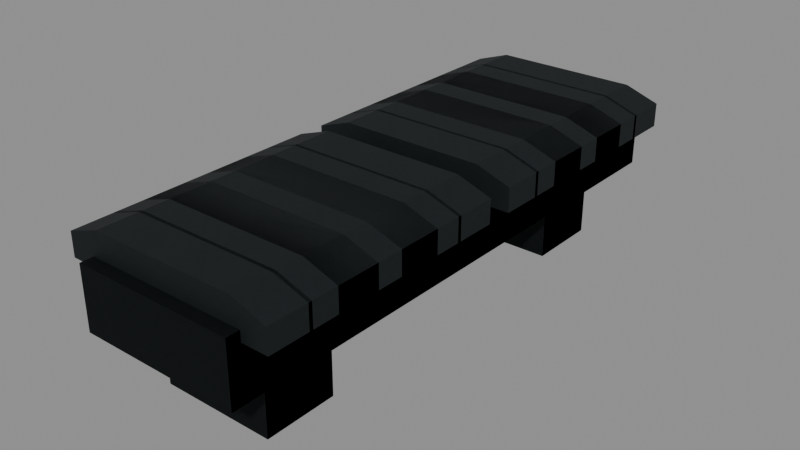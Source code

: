 # Source: sg_mount.blend  (saved by Blender 5.2.45; exported with 4.5.12 LTS)
import bpy
from mathutils import Matrix  # noqa: F401  (used for matrix-valued properties, if any)

bpy.ops.wm.read_factory_settings(use_empty=True)
scene = bpy.context.scene
scene.name = 'Secondary_sg_mount'

# ---- images (referenced by path relative to the original .blend; pixels are not part of the script)
import os
ASSET_DIR = os.environ.get("B2B_ASSET_DIR", "")  # directory of the original .blend (textures are referenced by path, not embedded)
HERE = os.path.dirname(os.path.abspath(__file__))  # packed textures are extracted next to this script under _unpacked/

def load_image(name, relpath, width, height, colorspace="sRGB"):
    """Load a texture the original file referenced (path relative to the .blend, or extracted next to this script)."""
    p = next((c for c in (os.path.join(HERE, relpath), os.path.join(ASSET_DIR, relpath)) if relpath and os.path.exists(c)), "")
    if p:
        img = bpy.data.images.load(p, check_existing=True)
        img.name = name
    else:  # same state as the original file: an image datablock whose file is absent (Cycles renders it pink)
        img = bpy.data.images.new(name, width, height)
        img.source = "FILE"
        img.filepath = "//" + (relpath or name)
    img.colorspace_settings.name = colorspace
    return img
img_raid_secondary_steel_base = load_image('RAID_secondary_steel_base', '_unpacked/steel-base.8abb7652.png', 256, 256, 'sRGB')

# ---- materials (node trees are filled in below, after node groups)
mat_raid_secondary_original_steel = bpy.data.materials.new('RAID_Secondary_Original_steel')
mat_raid_secondary_original_steel.diffuse_color = (0.16, 0.183, 0.19, 1.0)

# ---- material node trees
mat_raid_secondary_original_steel.use_nodes = True; mat_raid_secondary_original_steel.node_tree.nodes.clear()
_N = mat_raid_secondary_original_steel.node_tree.nodes; _L = mat_raid_secondary_original_steel.node_tree.links
n0 = _N.new('ShaderNodeBsdfPrincipled'); n0.name = 'Principled BSDF'; n0.location = (-200, 100)
n0.inputs[1].default_value = 0.76
n0.inputs[2].default_value = 0.68
n0.inputs[10].default_value = 0.005
n1 = _N.new('ShaderNodeOutputMaterial'); n1.name = 'Material Output'; n1.location = (200, 100)
n2 = _N.new('ShaderNodeTexImage'); n2.name = 'Image Texture'; n2.location = (0, 0)
n2.image = img_raid_secondary_steel_base
_L.new(n0.outputs[0], n1.inputs[0])
_L.new(n2.outputs[0], n0.inputs[0])
n1.is_active_output = True

# ---- meshes
me_sg_mount_longitudinal_deck = bpy.data.meshes.new('sg_mount_longitudinal_deck')
me_sg_mount_longitudinal_deck.from_pydata([(-0.0275, 0.0285, -0.095), (-0.0275, 0.0285, 0.095), (-0.0275, 0.0495, 0.095), (-0.0275, 0.0495, -0.095), (0.0275, 0.0285, -0.095), (0.0275, 0.0285, 0.095), (0.0275, 0.0495, 0.095), (0.0275, 0.0495, -0.095), (-0.0365, 0.046, -0.09049), (0.0365, 0.046, -0.09049), (0.0365, 0.054, -0.09049), (0.02482, 0.058, -0.09049), (-0.02482, 0.058, -0.09049), (-0.0365, 0.054, -0.09049), (-0.0365, 0.046, -0.07576), (0.0365, 0.046, -0.07576), (0.0365, 0.054, -0.07576), (0.02482, 0.058, -0.07576), (-0.02482, 0.058, -0.07576), (-0.0365, 0.054, -0.07576), (-0.0365, 0.046, -0.06674), (0.0365, 0.046, -0.06674), (0.0365, 0.054, -0.06674), (0.02482, 0.058, -0.06674), (-0.02482, 0.058, -0.06674), (-0.0365, 0.054, -0.06674), (-0.0365, 0.046, -0.05201), (0.0365, 0.046, -0.05201), (0.0365, 0.054, -0.05201), (0.02482, 0.058, -0.05201), (-0.02482, 0.058, -0.05201), (-0.0365, 0.054, -0.05201), (-0.0365, 0.046, -0.04299), (0.0365, 0.046, -0.04299), (0.0365, 0.054, -0.04299), (0.02482, 0.058, -0.04299), (-0.02482, 0.058, -0.04299), (-0.0365, 0.054, -0.04299), (-0.0365, 0.046, -0.02826), (0.0365, 0.046, -0.02826), (0.0365, 0.054, -0.02826), (0.02482, 0.058, -0.02826), (-0.02482, 0.058, -0.02826), (-0.0365, 0.054, -0.02826), (-0.0365, 0.046, -0.01924), (0.0365, 0.046, -0.01924), (0.0365, 0.054, -0.01924), (0.02482, 0.058, -0.01924), (-0.02482, 0.058, -0.01924), (-0.0365, 0.054, -0.01924), (-0.0365, 0.046, -0.004513), (0.0365, 0.046, -0.004513), (0.0365, 0.054, -0.004513), (0.02482, 0.058, -0.004513), (-0.02482, 0.058, -0.004513), (-0.0365, 0.054, -0.004513), (-0.0365, 0.046, 0.004513), (0.0365, 0.046, 0.004513), (0.0365, 0.054, 0.004513), (0.02482, 0.058, 0.004513), (-0.02482, 0.058, 0.004513), (-0.0365, 0.054, 0.004513), (-0.0365, 0.046, 0.01924), (0.0365, 0.046, 0.01924), (0.0365, 0.054, 0.01924), (0.02482, 0.058, 0.01924), (-0.02482, 0.058, 0.01924), (-0.0365, 0.054, 0.01924), (-0.0365, 0.046, 0.02826), (0.0365, 0.046, 0.02826), (0.0365, 0.054, 0.02826), (0.02482, 0.058, 0.02826), (-0.02482, 0.058, 0.02826), (-0.0365, 0.054, 0.02826), (-0.0365, 0.046, 0.04299), (0.0365, 0.046, 0.04299), (0.0365, 0.054, 0.04299), (0.02482, 0.058, 0.04299), (-0.02482, 0.058, 0.04299), (-0.0365, 0.054, 0.04299), (-0.0365, 0.046, 0.05201), (0.0365, 0.046, 0.05201), (0.0365, 0.054, 0.05201), (0.02482, 0.058, 0.05201), (-0.02482, 0.058, 0.05201), (-0.0365, 0.054, 0.05201), (-0.0365, 0.046, 0.06674), (0.0365, 0.046, 0.06674), (0.0365, 0.054, 0.06674), (0.02482, 0.058, 0.06674), (-0.02482, 0.058, 0.06674), (-0.0365, 0.054, 0.06674), (-0.0365, 0.046, 0.07576), (0.0365, 0.046, 0.07576), (0.0365, 0.054, 0.07576), (0.02482, 0.058, 0.07576), (-0.02482, 0.058, 0.07576), (-0.0365, 0.054, 0.07576), (-0.0365, 0.046, 0.09049), (0.0365, 0.046, 0.09049), (0.0365, 0.054, 0.09049), (0.02482, 0.058, 0.09049), (-0.02482, 0.058, 0.09049), (-0.0365, 0.054, 0.09049), (-0.0195, 0.006, -0.0771), (-0.0195, 0.006, -0.0521), (-0.0195, 0.028, -0.0521), (-0.0195, 0.028, -0.0771), (0.0195, 0.006, -0.0771), (0.0195, 0.006, -0.0521), (0.0195, 0.028, -0.0521), (0.0195, 0.028, -0.0771), (-0.0195, 0.006, 0.0521), (-0.0195, 0.006, 0.0771), (-0.0195, 0.028, 0.0771), (-0.0195, 0.028, 0.0521), (0.0195, 0.006, 0.0521), (0.0195, 0.006, 0.0771), (0.0195, 0.028, 0.0771), (0.0195, 0.028, 0.0521)], [], [(0, 4, 5, 1), (1, 5, 6, 2), (2, 6, 7, 3), (3, 7, 4, 0), (2, 0, 1), (4, 6, 5), (3, 0, 2), (4, 7, 6), (8, 9, 15, 14), (9, 10, 16, 15), (10, 11, 17, 16), (11, 12, 18, 17), (12, 13, 19, 18), (13, 8, 14, 19), (13, 12, 11, 10, 9, 8), (14, 15, 16, 17, 18, 19), (20, 21, 27, 26), (21, 22, 28, 27), (22, 23, 29, 28), (23, 24, 30, 29), (24, 25, 31, 30), (25, 20, 26, 31), (25, 24, 23, 22, 21, 20), (26, 27, 28, 29, 30, 31), (32, 33, 39, 38), (33, 34, 40, 39), (34, 35, 41, 40), (35, 36, 42, 41), (36, 37, 43, 42), (37, 32, 38, 43), (37, 36, 35, 34, 33, 32), (38, 39, 40, 41, 42, 43), (44, 45, 51, 50), (45, 46, 52, 51), (46, 47, 53, 52), (47, 48, 54, 53), (48, 49, 55, 54), (49, 44, 50, 55), (49, 48, 47, 46, 45, 44), (50, 51, 52, 53, 54, 55), (56, 57, 63, 62), (57, 58, 64, 63), (58, 59, 65, 64), (59, 60, 66, 65), (60, 61, 67, 66), (61, 56, 62, 67), (61, 60, 59, 58, 57, 56), (62, 63, 64, 65, 66, 67), (68, 69, 75, 74), (69, 70, 76, 75), (70, 71, 77, 76), (71, 72, 78, 77), (72, 73, 79, 78), (73, 68, 74, 79), (73, 72, 71, 70, 69, 68), (74, 75, 76, 77, 78, 79), (80, 81, 87, 86), (81, 82, 88, 87), (82, 83, 89, 88), (83, 84, 90, 89), (84, 85, 91, 90), (85, 80, 86, 91), (85, 84, 83, 82, 81, 80), (86, 87, 88, 89, 90, 91), (92, 93, 99, 98), (93, 94, 100, 99), (94, 95, 101, 100), (95, 96, 102, 101), (96, 97, 103, 102), (97, 92, 98, 103), (97, 96, 95, 94, 93, 92), (98, 99, 100, 101, 102, 103), (104, 108, 109, 105), (105, 109, 110, 106), (106, 110, 111, 107), (107, 111, 108, 104), (106, 104, 105), (108, 110, 109), (107, 104, 106), (108, 111, 110), (112, 116, 117, 113), (113, 117, 118, 114), (114, 118, 119, 115), (115, 119, 116, 112), (114, 112, 113), (116, 118, 117), (115, 112, 114), (116, 119, 118)])
_uv = me_sg_mount_longitudinal_deck.uv_layers.new(name='UVMap')
_uv.uv.foreach_set('vector', [-0.06111, -0.2111, 0.06111, -0.2111, 0.06111, 0.2111, -0.06111, 0.2111, -0.06111, 0.06333, 0.06111, 0.06333, 0.06111, 0.11, -0.06111, 0.11, -0.06111, 0.2111, 0.06111, 0.2111, 0.06111, -0.2111, -0.06111, -0.2111, -0.06111, 0.11, 0.06111, 0.11, 0.06111, 0.06333, -0.06111, 0.06333, 0.11, 0.2111, 0.06333, -0.2111, 0.06333, 0.2111, 0.06333, -0.2111, 0.11, 0.2111, 0.06333, 0.2111, 0.11, -0.2111, 0.06333, -0.2111, 0.11, 0.2111, 0.06333, -0.2111, 0.11, -0.2111, 0.11, 0.2111, 0.0, 0.0, 0.1622, 0.0, 0.1622, 0.03272, 0.0, 0.03272, 0.1622, 0.0, 0.18, 0.0, 0.18, 0.03272, 0.1622, 0.03272, 0.18, 0.0, 0.2074, 0.0, 0.2074, 0.03272, 0.18, 0.03272, 0.2074, 0.0, 0.3177, 0.0, 0.3177, 0.03272, 0.2074, 0.03272, 0.3177, 0.0, 0.3452, 0.0, 0.3452, 0.03272, 0.3177, 0.03272, 0.3452, 0.0, 0.363, 0.0, 0.363, 0.03272, 0.3452, 0.03272, -0.08111, 0.12, -0.05516, 0.1289, 0.05516, 0.1289, 0.08111, 0.12, 0.08111, 0.1022, -0.08111, 0.1022, -0.08111, 0.1022, 0.08111, 0.1022, 0.08111, 0.12, 0.05516, 0.1289, -0.05516, 0.1289, -0.08111, 0.12, 0.0, 0.0, 0.1622, 0.0, 0.1622, 0.03272, 0.0, 0.03272, 0.1622, 0.0, 0.18, 0.0, 0.18, 0.03272, 0.1622, 0.03272, 0.18, 0.0, 0.2074, 0.0, 0.2074, 0.03272, 0.18, 0.03272, 0.2074, 0.0, 0.3177, 0.0, 0.3177, 0.03272, 0.2074, 0.03272, 0.3177, 0.0, 0.3452, 0.0, 0.3452, 0.03272, 0.3177, 0.03272, 0.3452, 0.0, 0.363, 0.0, 0.363, 0.03272, 0.3452, 0.03272, -0.08111, 0.12, -0.05516, 0.1289, 0.05516, 0.1289, 0.08111, 0.12, 0.08111, 0.1022, -0.08111, 0.1022, -0.08111, 0.1022, 0.08111, 0.1022, 0.08111, 0.12, 0.05516, 0.1289, -0.05516, 0.1289, -0.08111, 0.12, 0.0, 0.0, 0.1622, 0.0, 0.1622, 0.03272, 0.0, 0.03272, 0.1622, 0.0, 0.18, 0.0, 0.18, 0.03272, 0.1622, 0.03272, 0.18, 0.0, 0.2074, 0.0, 0.2074, 0.03272, 0.18, 0.03272, 0.2074, 0.0, 0.3177, 0.0, 0.3177, 0.03272, 0.2074, 0.03272, 0.3177, 0.0, 0.3452, 0.0, 0.3452, 0.03272, 0.3177, 0.03272, 0.3452, 0.0, 0.363, 0.0, 0.363, 0.03272, 0.3452, 0.03272, -0.08111, 0.12, -0.05516, 0.1289, 0.05516, 0.1289, 0.08111, 0.12, 0.08111, 0.1022, -0.08111, 0.1022, -0.08111, 0.1022, 0.08111, 0.1022, 0.08111, 0.12, 0.05516, 0.1289, -0.05516, 0.1289, -0.08111, 0.12, 0.0, 0.0, 0.1622, 0.0, 0.1622, 0.03272, 0.0, 0.03272, 0.1622, 0.0, 0.18, 0.0, 0.18, 0.03272, 0.1622, 0.03272, 0.18, 0.0, 0.2074, 0.0, 0.2074, 0.03272, 0.18, 0.03272, 0.2074, 0.0, 0.3177, 0.0, 0.3177, 0.03272, 0.2074, 0.03272, 0.3177, 0.0, 0.3452, 0.0, 0.3452, 0.03272, 0.3177, 0.03272, 0.3452, 0.0, 0.363, 0.0, 0.363, 0.03272, 0.3452, 0.03272, -0.08111, 0.12, -0.05516, 0.1289, 0.05516, 0.1289, 0.08111, 0.12, 0.08111, 0.1022, -0.08111, 0.1022, -0.08111, 0.1022, 0.08111, 0.1022, 0.08111, 0.12, 0.05516, 0.1289, -0.05516, 0.1289, -0.08111, 0.12, 0.0, 0.0, 0.1622, 0.0, 0.1622, 0.03272, 0.0, 0.03272, 0.1622, 0.0, 0.18, 0.0, 0.18, 0.03272, 0.1622, 0.03272, 0.18, 0.0, 0.2074, 0.0, 0.2074, 0.03272, 0.18, 0.03272, 0.2074, 0.0, 0.3177, 0.0, 0.3177, 0.03272, 0.2074, 0.03272, 0.3177, 0.0, 0.3452, 0.0, 0.3452, 0.03272, 0.3177, 0.03272, 0.3452, 0.0, 0.363, 0.0, 0.363, 0.03272, 0.3452, 0.03272, -0.08111, 0.12, -0.05516, 0.1289, 0.05516, 0.1289, 0.08111, 0.12, 0.08111, 0.1022, -0.08111, 0.1022, -0.08111, 0.1022, 0.08111, 0.1022, 0.08111, 0.12, 0.05516, 0.1289, -0.05516, 0.1289, -0.08111, 0.12, 0.0, 0.0, 0.1622, 0.0, 0.1622, 0.03272, 0.0, 0.03272, 0.1622, 0.0, 0.18, 0.0, 0.18, 0.03272, 0.1622, 0.03272, 0.18, 0.0, 0.2074, 0.0, 0.2074, 0.03272, 0.18, 0.03272, 0.2074, 0.0, 0.3177, 0.0, 0.3177, 0.03272, 0.2074, 0.03272, 0.3177, 0.0, 0.3452, 0.0, 0.3452, 0.03272, 0.3177, 0.03272, 0.3452, 0.0, 0.363, 0.0, 0.363, 0.03272, 0.3452, 0.03272, -0.08111, 0.12, -0.05516, 0.1289, 0.05516, 0.1289, 0.08111, 0.12, 0.08111, 0.1022, -0.08111, 0.1022, -0.08111, 0.1022, 0.08111, 0.1022, 0.08111, 0.12, 0.05516, 0.1289, -0.05516, 0.1289, -0.08111, 0.12, 0.0, 0.0, 0.1622, 0.0, 0.1622, 0.03272, 0.0, 0.03272, 0.1622, 0.0, 0.18, 0.0, 0.18, 0.03272, 0.1622, 0.03272, 0.18, 0.0, 0.2074, 0.0, 0.2074, 0.03272, 0.18, 0.03272, 0.2074, 0.0, 0.3177, 0.0, 0.3177, 0.03272, 0.2074, 0.03272, 0.3177, 0.0, 0.3452, 0.0, 0.3452, 0.03272, 0.3177, 0.03272, 0.3452, 0.0, 0.363, 0.0, 0.363, 0.03272, 0.3452, 0.03272, -0.08111, 0.12, -0.05516, 0.1289, 0.05516, 0.1289, 0.08111, 0.12, 0.08111, 0.1022, -0.08111, 0.1022, -0.08111, 0.1022, 0.08111, 0.1022, 0.08111, 0.12, 0.05516, 0.1289, -0.05516, 0.1289, -0.08111, 0.12, 0.0, 0.0, 0.1622, 0.0, 0.1622, 0.03272, 0.0, 0.03272, 0.1622, 0.0, 0.18, 0.0, 0.18, 0.03272, 0.1622, 0.03272, 0.18, 0.0, 0.2074, 0.0, 0.2074, 0.03272, 0.18, 0.03272, 0.2074, 0.0, 0.3177, 0.0, 0.3177, 0.03272, 0.2074, 0.03272, 0.3177, 0.0, 0.3452, 0.0, 0.3452, 0.03272, 0.3177, 0.03272, 0.3452, 0.0, 0.363, 0.0, 0.363, 0.03272, 0.3452, 0.03272, -0.08111, 0.12, -0.05516, 0.1289, 0.05516, 0.1289, 0.08111, 0.12, 0.08111, 0.1022, -0.08111, 0.1022, -0.08111, 0.1022, 0.08111, 0.1022, 0.08111, 0.12, 0.05516, 0.1289, -0.05516, 0.1289, -0.08111, 0.12, -0.04333, -0.1713, 0.04333, -0.1713, 0.04333, -0.1158, -0.04333, -0.1158, -0.04333, 0.01333, 0.04333, 0.01333, 0.04333, 0.06222, -0.04333, 0.06222, -0.04333, -0.1158, 0.04333, -0.1158, 0.04333, -0.1713, -0.04333, -0.1713, -0.04333, 0.06222, 0.04333, 0.06222, 0.04333, 0.01333, -0.04333, 0.01333, 0.06222, -0.1158, 0.01333, -0.1713, 0.01333, -0.1158, 0.01333, -0.1713, 0.06222, -0.1158, 0.01333, -0.1158, 0.06222, -0.1713, 0.01333, -0.1713, 0.06222, -0.1158, 0.01333, -0.1713, 0.06222, -0.1713, 0.06222, -0.1158, -0.04333, 0.1158, 0.04333, 0.1158, 0.04333, 0.1713, -0.04333, 0.1713, -0.04333, 0.01333, 0.04333, 0.01333, 0.04333, 0.06222, -0.04333, 0.06222, -0.04333, 0.1713, 0.04333, 0.1713, 0.04333, 0.1158, -0.04333, 0.1158, -0.04333, 0.06222, 0.04333, 0.06222, 0.04333, 0.01333, -0.04333, 0.01333, 0.06222, 0.1713, 0.01333, 0.1158, 0.01333, 0.1713, 0.01333, 0.1158, 0.06222, 0.1713, 0.01333, 0.1713, 0.06222, 0.1158, 0.01333, 0.1158, 0.06222, 0.1713, 0.01333, 0.1158, 0.06222, 0.1158, 0.06222, 0.1713])
me_sg_mount_longitudinal_deck.materials.append(mat_raid_secondary_original_steel)
me_sg_mount_longitudinal_deck.update()
me_sg_mount_longitudinal_deck_001 = bpy.data.meshes.new('sg_mount_longitudinal_deck.001')
me_sg_mount_longitudinal_deck_001.from_pydata([(-0.0275, 0.0285, -0.095), (-0.0275, 0.0285, 0.095), (-0.0275, 0.0495, 0.095), (-0.0275, 0.0495, -0.095), (0.0275, 0.0285, -0.095), (0.0275, 0.0285, 0.095), (0.0275, 0.0495, 0.095), (0.0275, 0.0495, -0.095), (-0.0365, 0.046, -0.07695), (0.0365, 0.046, -0.07695), (0.0365, 0.054, -0.07695), (0.02482, 0.058, -0.07695), (-0.02482, 0.058, -0.07695), (-0.0365, 0.054, -0.07695), (-0.0365, 0.046, -0.01805), (0.0365, 0.046, -0.01805), (0.0365, 0.054, -0.01805), (0.02482, 0.058, -0.01805), (-0.02482, 0.058, -0.01805), (-0.0365, 0.054, -0.01805), (-0.0365, 0.046, 0.01805), (0.0365, 0.046, 0.01805), (0.0365, 0.054, 0.01805), (0.02482, 0.058, 0.01805), (-0.02482, 0.058, 0.01805), (-0.0365, 0.054, 0.01805), (-0.0365, 0.046, 0.07695), (0.0365, 0.046, 0.07695), (0.0365, 0.054, 0.07695), (0.02482, 0.058, 0.07695), (-0.02482, 0.058, 0.07695), (-0.0365, 0.054, 0.07695), (-0.0195, 0.006, -0.0771), (-0.0195, 0.006, -0.0521), (-0.0195, 0.028, -0.0521), (-0.0195, 0.028, -0.0771), (0.0195, 0.006, -0.0771), (0.0195, 0.006, -0.0521), (0.0195, 0.028, -0.0521), (0.0195, 0.028, -0.0771), (-0.0195, 0.006, 0.0521), (-0.0195, 0.006, 0.0771), (-0.0195, 0.028, 0.0771), (-0.0195, 0.028, 0.0521), (0.0195, 0.006, 0.0521), (0.0195, 0.006, 0.0771), (0.0195, 0.028, 0.0771), (0.0195, 0.028, 0.0521)], [], [(0, 4, 5, 1), (1, 5, 6, 2), (2, 6, 7, 3), (3, 7, 4, 0), (2, 0, 1), (4, 6, 5), (3, 0, 2), (4, 7, 6), (8, 9, 15, 14), (9, 10, 16, 15), (10, 11, 17, 16), (11, 12, 18, 17), (12, 13, 19, 18), (13, 8, 14, 19), (13, 12, 11, 10, 9, 8), (14, 15, 16, 17, 18, 19), (20, 21, 27, 26), (21, 22, 28, 27), (22, 23, 29, 28), (23, 24, 30, 29), (24, 25, 31, 30), (25, 20, 26, 31), (25, 24, 23, 22, 21, 20), (26, 27, 28, 29, 30, 31), (32, 36, 37, 33), (33, 37, 38, 34), (34, 38, 39, 35), (35, 39, 36, 32), (34, 32, 33), (36, 38, 37), (35, 32, 34), (36, 39, 38), (40, 44, 45, 41), (41, 45, 46, 42), (42, 46, 47, 43), (43, 47, 44, 40), (42, 40, 41), (44, 46, 45), (43, 40, 42), (44, 47, 46)])
_uv = me_sg_mount_longitudinal_deck_001.uv_layers.new(name='UVMap')
_uv.uv.foreach_set('vector', [-0.06111, -0.2111, 0.06111, -0.2111, 0.06111, 0.2111, -0.06111, 0.2111, -0.06111, 0.06333, 0.06111, 0.06333, 0.06111, 0.11, -0.06111, 0.11, -0.06111, 0.2111, 0.06111, 0.2111, 0.06111, -0.2111, -0.06111, -0.2111, -0.06111, 0.11, 0.06111, 0.11, 0.06111, 0.06333, -0.06111, 0.06333, 0.11, 0.2111, 0.06333, -0.2111, 0.06333, 0.2111, 0.06333, -0.2111, 0.11, 0.2111, 0.06333, 0.2111, 0.11, -0.2111, 0.06333, -0.2111, 0.11, 0.2111, 0.06333, -0.2111, 0.11, -0.2111, 0.11, 0.2111, 0.0, 0.0, 0.1622, 0.0, 0.1622, 0.1309, 0.0, 0.1309, 0.1622, 0.0, 0.18, 0.0, 0.18, 0.1309, 0.1622, 0.1309, 0.18, 0.0, 0.2074, 0.0, 0.2074, 0.1309, 0.18, 0.1309, 0.2074, 0.0, 0.3177, 0.0, 0.3177, 0.1309, 0.2074, 0.1309, 0.3177, 0.0, 0.3452, 0.0, 0.3452, 0.1309, 0.3177, 0.1309, 0.3452, 0.0, 0.363, 0.0, 0.363, 0.1309, 0.3452, 0.1309, -0.08111, 0.12, -0.05516, 0.1289, 0.05516, 0.1289, 0.08111, 0.12, 0.08111, 0.1022, -0.08111, 0.1022, -0.08111, 0.1022, 0.08111, 0.1022, 0.08111, 0.12, 0.05516, 0.1289, -0.05516, 0.1289, -0.08111, 0.12, 0.0, 0.0, 0.1622, 0.0, 0.1622, 0.1309, 0.0, 0.1309, 0.1622, 0.0, 0.18, 0.0, 0.18, 0.1309, 0.1622, 0.1309, 0.18, 0.0, 0.2074, 0.0, 0.2074, 0.1309, 0.18, 0.1309, 0.2074, 0.0, 0.3177, 0.0, 0.3177, 0.1309, 0.2074, 0.1309, 0.3177, 0.0, 0.3452, 0.0, 0.3452, 0.1309, 0.3177, 0.1309, 0.3452, 0.0, 0.363, 0.0, 0.363, 0.1309, 0.3452, 0.1309, -0.08111, 0.12, -0.05516, 0.1289, 0.05516, 0.1289, 0.08111, 0.12, 0.08111, 0.1022, -0.08111, 0.1022, -0.08111, 0.1022, 0.08111, 0.1022, 0.08111, 0.12, 0.05516, 0.1289, -0.05516, 0.1289, -0.08111, 0.12, -0.04333, -0.1713, 0.04333, -0.1713, 0.04333, -0.1158, -0.04333, -0.1158, -0.04333, 0.01333, 0.04333, 0.01333, 0.04333, 0.06222, -0.04333, 0.06222, -0.04333, -0.1158, 0.04333, -0.1158, 0.04333, -0.1713, -0.04333, -0.1713, -0.04333, 0.06222, 0.04333, 0.06222, 0.04333, 0.01333, -0.04333, 0.01333, 0.06222, -0.1158, 0.01333, -0.1713, 0.01333, -0.1158, 0.01333, -0.1713, 0.06222, -0.1158, 0.01333, -0.1158, 0.06222, -0.1713, 0.01333, -0.1713, 0.06222, -0.1158, 0.01333, -0.1713, 0.06222, -0.1713, 0.06222, -0.1158, -0.04333, 0.1158, 0.04333, 0.1158, 0.04333, 0.1713, -0.04333, 0.1713, -0.04333, 0.01333, 0.04333, 0.01333, 0.04333, 0.06222, -0.04333, 0.06222, -0.04333, 0.1713, 0.04333, 0.1713, 0.04333, 0.1158, -0.04333, 0.1158, -0.04333, 0.06222, 0.04333, 0.06222, 0.04333, 0.01333, -0.04333, 0.01333, 0.06222, 0.1713, 0.01333, 0.1158, 0.01333, 0.1713, 0.01333, 0.1158, 0.06222, 0.1713, 0.01333, 0.1713, 0.06222, 0.1158, 0.01333, 0.1158, 0.06222, 0.1713, 0.01333, 0.1158, 0.06222, 0.1158, 0.06222, 0.1713])
me_sg_mount_longitudinal_deck_001.materials.append(mat_raid_secondary_original_steel)
me_sg_mount_longitudinal_deck_001.update()

# ---- objects
ob_mount__sg_mount_lod0_raid_secondary_original_steel = bpy.data.objects.new('mount__sg_mount_LOD0_RAID_Secondary_Original_steel', me_sg_mount_longitudinal_deck)
ob_mount__sg_mount_lod1_raid_secondary_original_steel = bpy.data.objects.new('mount__sg_mount_LOD1_RAID_Secondary_Original_steel', me_sg_mount_longitudinal_deck_001)

# ---- transforms, parenting, visibility, modifiers, constraints
ob_mount__sg_mount_lod0_raid_secondary_original_steel.location = (0.0, 0.0, 0.0)
ob_mount__sg_mount_lod0_raid_secondary_original_steel.rotation_euler = (1.571, -0.0, 0.0)
ob_mount__sg_mount_lod1_raid_secondary_original_steel.location = (0.0, 0.0, 0.0)
ob_mount__sg_mount_lod1_raid_secondary_original_steel.rotation_euler = (1.571, -0.0, 0.0)

# ---- collection membership
scene.collection.objects.link(ob_mount__sg_mount_lod0_raid_secondary_original_steel)
scene.collection.objects.link(ob_mount__sg_mount_lod1_raid_secondary_original_steel)

# ---- scene / render settings (as saved in the file)
scene.frame_start = 1; scene.frame_end = 250; scene.frame_set(1)
scene.render.engine = 'BLENDER_EEVEE_NEXT'
scene.render.image_settings.exr_codec = 'NONE'
scene.render.use_bake_clear = False
scene.render.bake_margin = 0
scene.render.bake_bias = 0.0
scene.render.bake_samples = 0
scene.render.simplify_subdivision_render = 0
scene.render.simplify_child_particles_render = 0.0
scene.render.compositor_device = 'GPU'
scene.eevee.use_volume_custom_range = False
scene.eevee.gtao_distance = 0.0
scene.eevee.use_fast_gi = False
scene.eevee.fast_gi_thickness_near = 0.1
scene.eevee.fast_gi_thickness_far = 0.0
scene.eevee.ray_tracing_options.screen_trace_thickness = 0.1
bpy.context.view_layer.update()

# ---- added for rendering (the .blend has no active camera and no usable light): camera, sun + grey world if the file has none
cam_auto = bpy.data.cameras.new('AutoCamera')
cam_auto.lens = 50.0
cam_auto.sensor_width = 36.0
cam_auto.clip_end = 1000.0
ob_auto_camera = bpy.data.objects.new('AutoCamera', cam_auto)
scene.collection.objects.link(ob_auto_camera)
ob_auto_camera.location = (0.19437, -0.233244, 0.187496)
ob_auto_camera.rotation_euler = (1.09748, -7.21219e-08, 0.694738)
scene.camera = ob_auto_camera
light_auto_sun = bpy.data.lights.new('AutoSun', 'SUN')
light_auto_sun.energy = 3.0
light_auto_sun.angle = 0.0523599
ob_auto_sun = bpy.data.objects.new('AutoSun', light_auto_sun)
scene.collection.objects.link(ob_auto_sun)
ob_auto_sun.rotation_euler = (0.872665, 0.174533, 0.523599)
if scene.world is None:
    world_auto = bpy.data.worlds.new('AutoWorld')
    world_auto.color = (0.3, 0.3, 0.3)
    scene.world = world_auto
bpy.context.view_layer.update()
